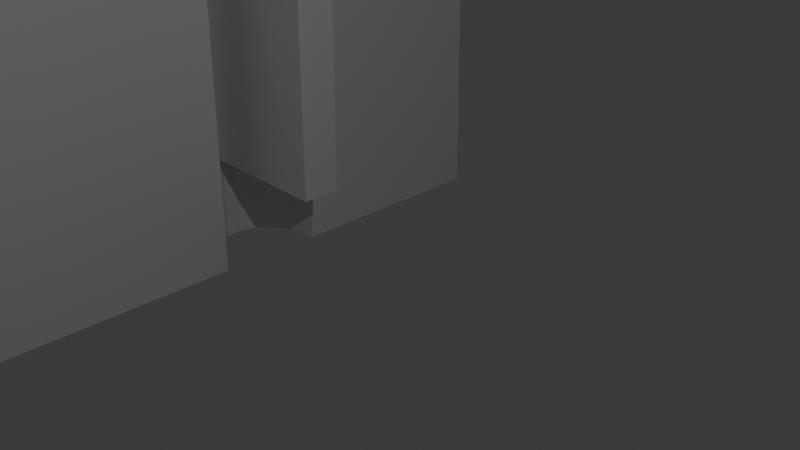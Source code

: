 # Source: adapter_2.blend  (saved by Blender 4.1.24; exported with 4.5.12 LTS)
import bpy
from mathutils import Matrix  # noqa: F401  (used for matrix-valued properties, if any)

bpy.ops.wm.read_factory_settings(use_empty=True)
scene = bpy.context.scene
scene.name = 'Scene'

# ---- collections
col_collection = bpy.data.collections.new('Collection'); scene.collection.children.link(col_collection)

# ---- materials (node trees are filled in below, after node groups)
mat_material = bpy.data.materials.new('Material')
mat_material.alpha_threshold = 0.0
mat_material.use_transparent_shadow = False
mat_material.roughness = 0.5
mat_material.line_color = (0.0, 0.0, 0.0, 1.0)

# ---- material node trees
mat_material.use_nodes = True; mat_material.node_tree.nodes.clear()
_N = mat_material.node_tree.nodes; _L = mat_material.node_tree.links
n0 = _N.new('ShaderNodeOutputMaterial'); n0.name = 'Material Output'; n0.location = (300, 300)
n1 = _N.new('ShaderNodeBsdfPrincipled'); n1.name = 'Principled BSDF'; n1.location = (10, 300)
n1.inputs[3].default_value = 1.45
_L.new(n1.outputs[0], n0.inputs[0])
n0.is_active_output = True

# ---- world
world_world = bpy.data.worlds.new('World'); scene.world = world_world
world_world.use_nodes = True; world_world.node_tree.nodes.clear()
_N = world_world.node_tree.nodes; _L = world_world.node_tree.links
n0 = _N.new('ShaderNodeOutputWorld'); n0.name = 'World Output'; n0.location = (300, 300)
n1 = _N.new('ShaderNodeBackground'); n1.name = 'Background'; n1.location = (10, 300)
n1.inputs[0].default_value = (0.05088, 0.05088, 0.05088, 1.0)
_L.new(n1.outputs[0], n0.inputs[0])
n0.is_active_output = True
world_world.color = (0.05088, 0.05088, 0.05088)
world_world.use_sun_shadow = False
world_world.sun_shadow_jitter_overblur = 0.0

# ---- cameras
cam_camera = bpy.data.cameras.new('Camera')
cam_camera.clip_end = 100.0
cam_camera.ortho_scale = 7.314

# ---- lights
light_light = bpy.data.lights.new('Light', 'POINT')
light_light.transmission_factor = 0.0
light_light.energy = 1000.0
light_light.shadow_soft_size = 0.1
light_light.shadow_maximum_resolution = 0.006
light_light.use_absolute_resolution = True

# ---- meshes
me_cube_002 = bpy.data.meshes.new('Cube.002')
me_cube_002.from_pydata([(0.0, -15.5, -5.959), (0.0, -15.42, 5.276), (0.0, 0.0, -5.959), (0.0, 0.0, 5.276), (-5.454, -15.5, -5.959), (-6.0, -14.95, -5.413), (-5.727, -15.43, -5.886), (-5.927, -15.22, -5.686), (-6.0, -14.88, 4.729), (-5.454, -15.42, 5.276), (-5.927, -15.15, 5.003), (-5.727, -15.35, 5.202), (-6.0, 0.0, -5.413), (-5.454, 0.0, -5.959), (-5.927, 0.0, -5.686), (-5.727, 0.0, -5.886), (-5.454, 0.0, 5.276), (-6.0, 0.0, 4.729), (-5.727, 0.0, 5.202), (-5.927, 0.0, 5.003), (0.0, 15.5, -5.959), (0.0, 15.42, 5.276), (-5.454, 15.5, -5.959), (-6.0, 14.95, -5.413), (-5.727, 15.43, -5.886), (-5.927, 15.22, -5.686), (-6.0, 14.88, 4.729), (-5.454, 15.42, 5.276), (-5.927, 15.15, 5.003), (-5.727, 15.35, 5.202), (0.0, -10.65, 5.276), (0.0, -8.25, 5.276), (0.0, -8.25, -5.959), (0.0, -10.65, -5.959), (-1.401, -9.627, -5.959), (-1.394, -9.25, -5.959), (-1.17, -8.728, -5.959), (-0.6242, -10.54, -5.959), (-0.5795, -8.349, -5.959), (-1.199, -10.15, -5.959), (-1.401, -9.627, 5.276), (-1.394, -9.25, 5.276), (-1.199, -10.15, 5.276), (-0.6242, -10.54, 5.276), (-0.5795, -8.349, 5.276), (-1.17, -8.728, 5.276), (0.0, 8.25, -5.959), (0.0, 10.65, -5.959), (0.0, 10.65, 5.276), (0.0, 8.25, 5.276), (-1.394, 9.25, -5.959), (-1.401, 9.627, -5.959), (-1.17, 8.728, -5.959), (-0.5795, 8.349, -5.959), (-0.6242, 10.54, -5.959), (-1.199, 10.15, -5.959), (-1.394, 9.25, 5.276), (-1.401, 9.627, 5.276), (-1.199, 10.15, 5.276), (-0.5795, 8.349, 5.276), (-0.6242, 10.54, 5.276), (-1.17, 8.728, 5.276), (-6.0, -9.893, 2.728), (-6.0, -9.026, 2.728), (-6.0, -9.893, -3.893), (-6.0, -9.026, -3.893), (-6.0, 9.026, -3.893), (-6.0, 9.893, -3.893), (-6.0, 9.893, 2.728), (-6.0, 9.026, 2.728), (-1.401, -9.627, -3.893), (-1.401, -9.627, 2.728), (-1.394, -9.25, -3.893), (-1.394, -9.25, 2.728), (-1.298, -9.026, -3.893), (-1.298, -9.026, 2.728), (-1.299, -9.893, -3.893), (-1.299, -9.893, 2.728), (-1.394, 9.25, -3.893), (-1.394, 9.25, 2.728), (-1.401, 9.627, -3.893), (-1.401, 9.627, 2.728), (-1.298, 9.026, -3.893), (-1.298, 9.026, 2.728), (-1.299, 9.893, -3.893), (-1.299, 9.893, 2.728)], [], [(30, 1, 0, 33), (32, 2, 3, 31), (33, 0, 4, 13, 2, 32, 38, 36, 35, 34, 39, 37), (62, 8, 17, 12, 5, 64, 65, 63), (64, 5, 8, 62), (44, 31, 3, 16, 9, 1, 30, 43, 42, 40, 41, 45), (5, 7, 10, 8), (7, 6, 11, 10), (6, 4, 9, 11), (16, 18, 11, 9), (18, 19, 10, 11), (19, 17, 8, 10), (4, 6, 15, 13), (6, 7, 14, 15), (7, 5, 12, 14), (1, 9, 4, 0), (20, 21, 48, 47), (3, 2, 46, 49), (53, 46, 2, 13, 22, 20, 47, 54, 55, 51, 50, 52), (23, 12, 17, 26, 68, 69, 66, 67), (68, 26, 23, 67), (60, 48, 21, 27, 16, 3, 49, 59, 61, 56, 57, 58), (23, 26, 28, 25), (25, 28, 29, 24), (24, 29, 27, 22), (16, 27, 29, 18), (18, 29, 28, 19), (19, 28, 26, 17), (22, 13, 15, 24), (24, 15, 14, 25), (25, 14, 12, 23), (21, 20, 22, 27), (70, 34, 35, 72), (73, 41, 40, 71), (32, 31, 44, 38), (45, 36, 38, 44), (72, 35, 36, 45, 41, 73, 75, 74), (71, 40, 42, 39, 34, 70, 76, 77), (37, 39, 42, 43), (33, 37, 43, 30), (78, 50, 51, 80), (81, 57, 56, 79), (46, 53, 59, 49), (53, 52, 61, 59), (79, 56, 61, 52, 50, 78, 82, 83), (80, 51, 55, 58, 57, 81, 85, 84), (58, 55, 54, 60), (47, 48, 60, 54), (63, 65, 74, 75), (72, 74, 65, 64, 76, 70), (76, 64, 62, 77), (71, 77, 62, 63, 75, 73), (82, 66, 69, 83), (80, 84, 67, 66, 82, 78), (85, 68, 67, 84), (83, 69, 68, 85, 81, 79)])
_uv = me_cube_002.uv_layers.new(name='UVMap')
_uv.uv.foreach_set('vector', [0.0, 0.0, 0.0, 0.0, 0.0, 0.0, 0.0, 0.0, 0.0, 0.0, 0.0, 0.0, 0.0, 0.0, 0.0, 0.0, 0.0, 0.0, 0.0, 0.0, 0.0, 0.0, 0.0, 0.0, 0.0, 0.0, 0.0, 0.0, 0.0, 0.0, 0.0, 0.0, 0.0, 0.0, 0.0, 0.0, 0.0, 0.0, 0.0, 0.0, 0.0, 0.0, 0.0, 0.0, 0.0, 0.0, 0.0, 0.0, 0.0, 0.0, 0.0, 0.0, 0.0, 0.0, 0.0, 0.0, 0.0, 0.0, 0.0, 0.0, 0.0, 0.0, 0.0, 0.0, 0.0, 0.0, 0.0, 0.0, 0.0, 0.0, 0.0, 0.0, 0.0, 0.0, 0.0, 0.0, 0.0, 0.0, 0.0, 0.0, 0.0, 0.0, 0.0, 0.0, 0.0, 0.0, 0.0, 0.0, 0.0, 0.0, 0.0, 0.0, 0.0, 0.0, 0.0, 0.0, 0.0, 0.0, 0.0, 0.0, 0.0, 0.0, 0.0, 0.0, 0.0, 0.0, 0.0, 0.0, 0.0, 0.0, 0.0, 0.0, 0.0, 0.0, 0.0, 0.0, 0.0, 0.0, 0.0, 0.0, 0.0, 0.0, 0.0, 0.0, 0.0, 0.0, 0.0, 0.0, 0.0, 0.0, 0.0, 0.0, 0.0, 0.0, 0.0, 0.0, 0.0, 0.0, 0.0, 0.0, 0.0, 0.0, 0.0, 0.0, 0.0, 0.0, 0.0, 0.0, 0.0, 0.0, 0.0, 0.0, 0.0, 0.0, 0.0, 0.0, 0.0, 0.0, 0.0, 0.0, 0.0, 0.0, 0.0, 0.0, 0.0, 0.0, 0.0, 0.0, 0.0, 0.0, 0.0, 0.0, 0.0, 0.0, 0.0, 0.0, 0.0, 0.0, 0.0, 0.0, 0.0, 0.0, 0.0, 0.0, 0.0, 0.0, 0.0, 0.0, 0.0, 0.0, 0.0, 0.0, 0.0, 0.0, 0.0, 0.0, 0.0, 0.0, 0.0, 0.0, 0.0, 0.0, 0.0, 0.0, 0.0, 0.0, 0.0, 0.0, 0.0, 0.0, 0.0, 0.0, 0.0, 0.0, 0.0, 0.0, 0.0, 0.0, 0.0, 0.0, 0.0, 0.0, 0.0, 0.0, 0.0, 0.0, 0.0, 0.0, 0.0, 0.0, 0.0, 0.0, 0.0, 0.0, 0.0, 0.0, 0.0, 0.0, 0.0, 0.0, 0.0, 0.0, 0.0, 0.0, 0.0, 0.0, 0.0, 0.0, 0.0, 0.0, 0.0, 0.0, 0.0, 0.0, 0.0, 0.0, 0.0, 0.0, 0.0, 0.0, 0.0, 0.0, 0.0, 0.0, 0.0, 0.0, 0.0, 0.0, 0.0, 0.0, 0.0, 0.0, 0.0, 0.0, 0.0, 0.0, 0.0, 0.0, 0.0, 0.0, 0.0, 0.0, 0.0, 0.0, 0.0, 0.0, 0.0, 0.0, 0.0, 0.0, 0.0, 0.0, 0.0, 0.0, 0.0, 0.0, 0.0, 0.0, 0.0, 0.0, 0.0, 0.0, 0.0, 0.0, 0.0, 0.0, 0.0, 0.0, 0.0, 0.0, 0.0, 0.0, 0.0, 0.0, 0.0, 0.0, 0.0, 0.0, 0.0, 0.0, 0.0, 0.0, 0.0, 0.0, 0.0, 0.0, 0.0, 0.0, 0.0, 0.0, 0.0, 0.0, 0.0, 0.0, 0.0, 0.0, 0.0, 0.0, 0.0, 0.0, 0.0, 0.0, 0.0, 0.0, 0.0, 0.0, 0.0, 0.0, 0.0, 0.0, 0.0, 0.0, 0.0, 0.0, 0.0, 0.0, 0.0, 0.0, 0.0, 0.0, 0.0, 0.0, 0.0, 0.0, 0.0, 0.0, 0.0, 0.0, 0.0, 0.0, 0.0, 0.0, 0.0, 0.0, 0.0, 0.0, 0.0, 0.0, 0.0, 0.0, 0.0, 0.0, 0.0, 0.0, 0.0, 0.0, 0.0, 0.0, 0.0, 0.0, 0.0, 0.0, 0.0, 0.0, 0.0, 0.0, 0.0, 0.0, 0.0, 0.0, 0.0, 0.0, 0.0, 0.0, 0.0, 0.0, 0.0, 0.0, 0.0, 0.0, 0.0, 0.0, 0.0, 0.0, 0.0, 0.0, 0.0, 0.0, 0.0, 0.0, 0.0, 0.0, 0.0, 0.0, 0.0, 0.0, 0.0, 0.0, 0.0, 0.0, 0.0, 0.0, 0.0, 0.0, 0.0, 0.0, 0.0, 0.0, 0.0, 0.0, 0.0, 0.0, 0.0, 0.0, 0.0, 0.0, 0.0, 0.0, 0.0, 0.0, 0.0, 0.0, 0.0, 0.0, 0.0, 0.0, 0.0, 0.0, 0.0, 0.0, 0.0, 0.0, 0.0, 0.0, 0.0, 0.0, 0.0, 0.0, 0.0, 0.0, 0.0, 0.0, 0.0, 0.0, 0.0, 0.0, 0.0, 0.0, 0.0, 0.0, 0.0, 0.0, 0.0, 0.0, 0.0, 0.0, 0.0, 0.0, 0.0, 0.0, 0.0, 0.0, 0.0, 0.0, 0.0, 0.0, 0.0, 0.0, 0.0, 0.0, 0.0, 0.0, 0.0, 0.0, 0.0, 0.0, 0.0, 0.0, 0.0, 0.0, 0.0, 0.0, 0.0, 0.0, 0.0, 0.0, 0.0, 0.0, 0.0, 0.0, 0.0, 0.0, 0.0, 0.0, 0.0, 0.0, 0.0, 0.0, 0.0, 0.0, 0.0, 0.0, 0.0, 0.0, 0.0, 0.0, 0.0, 0.0, 0.0, 0.0, 0.0, 0.0, 0.0, 0.0, 0.0, 0.0, 0.0, 0.0, 0.0, 0.0, 0.0, 0.0, 0.0, 0.0, 0.0, 0.0, 0.0, 0.0, 0.0, 0.0, 0.0, 0.0, 0.0, 0.0, 0.0, 0.0, 0.0, 0.0, 0.0, 0.0, 0.0, 0.0, 0.0, 0.0, 0.0, 0.0])
me_cube_002.materials.append(mat_material)
me_cube_002.use_mirror_vertex_groups = False
me_cube_002.update()
me_cube_003 = bpy.data.meshes.new('Cube.003')
me_cube_003.from_pydata([(1.85, -9.893, 2.728), (1.85, -9.893, -3.893), (1.883, -9.026, 2.728), (1.883, -9.026, -3.893), (-8.163, -9.893, 2.728), (-8.163, -9.893, -3.893), (-8.129, -9.026, 2.728), (-8.129, -9.026, -3.893)], [], [(3, 2, 0, 1), (7, 5, 4, 6), (3, 7, 6, 2), (1, 5, 7, 3), (0, 4, 5, 1), (2, 6, 4, 0)])
_uv = me_cube_003.uv_layers.new(name='UVMap')
_uv.uv.foreach_set('vector', [0.0, 0.0, 0.0, 0.0, 0.0, 0.0, 0.0, 0.0, 0.0, 0.0, 0.0, 0.0, 0.0, 0.0, 0.0, 0.0, 0.0, 0.0, 0.0, 0.0, 0.0, 0.0, 0.0, 0.0, 0.0, 0.0, 0.0, 0.0, 0.0, 0.0, 0.0, 0.0, 0.0, 0.0, 0.0, 0.0, 0.0, 0.0, 0.0, 0.0, 0.0, 0.0, 0.0, 0.0, 0.0, 0.0, 0.0, 0.0])
me_cube_003.materials.append(mat_material)
me_cube_003.use_mirror_vertex_groups = False
me_cube_003.update()

# ---- objects
ob_light = bpy.data.objects.new('Light', light_light)
ob_camera = bpy.data.objects.new('Camera', cam_camera)
ob_cube_001 = bpy.data.objects.new('Cube.001', me_cube_002)
ob_cube_002 = bpy.data.objects.new('Cube.002', me_cube_003)

# ---- transforms, parenting, visibility, modifiers, constraints
ob_light.location = (4.076, 1.005, 5.904)
ob_light.rotation_euler = (0.6503, 0.05522, 1.866)
ob_light.lock_rotations_4d = False
ob_light.empty_display_type = 'ARROWS'
ob_light.color = (0.0, 0.0, 0.0, 0.0)
ob_light.lineart.crease_threshold = 0.0
ob_camera.location = (7.359, -6.926, 4.958)
ob_camera.rotation_euler = (1.109, 0.0, 0.8149)
ob_camera.lock_rotations_4d = False
ob_camera.empty_display_type = 'ARROWS'
ob_camera.color = (0.0, 0.0, 0.0, 0.0)
ob_camera.display_type = 'WIRE'
ob_camera.lineart.crease_threshold = 0.0
ob_cube_001.location = (-10.89, -3.183, -0.9095)
ob_cube_001.lock_rotations_4d = False
ob_cube_001.empty_display_type = 'ARROWS'
ob_cube_001.lineart.crease_threshold = 0.0
ob_cube_002.location = (-10.89, -3.183, -0.9095)
ob_cube_002.lock_rotations_4d = False
ob_cube_002.empty_display_type = 'ARROWS'
ob_cube_002.lineart.crease_threshold = 0.0
_m = ob_cube_002.modifiers.new('Mirror', 'MIRROR')
_m.use_axis = (False, True, False)

# ---- collection membership
col_collection.objects.link(ob_light)
col_collection.objects.link(ob_camera)
col_collection.objects.link(ob_cube_001)
col_collection.objects.link(ob_cube_002)

# ---- scene / render settings (as saved in the file)
scene.camera = ob_camera
scene.frame_start = 1; scene.frame_end = 250; scene.frame_set(1)
scene.render.engine = 'BLENDER_EEVEE_NEXT'
scene.cycles.sampling_pattern = 'TABULATED_SOBOL'
scene.eevee.ray_tracing_options.trace_max_roughness = 0.0
bpy.context.view_layer.update()
